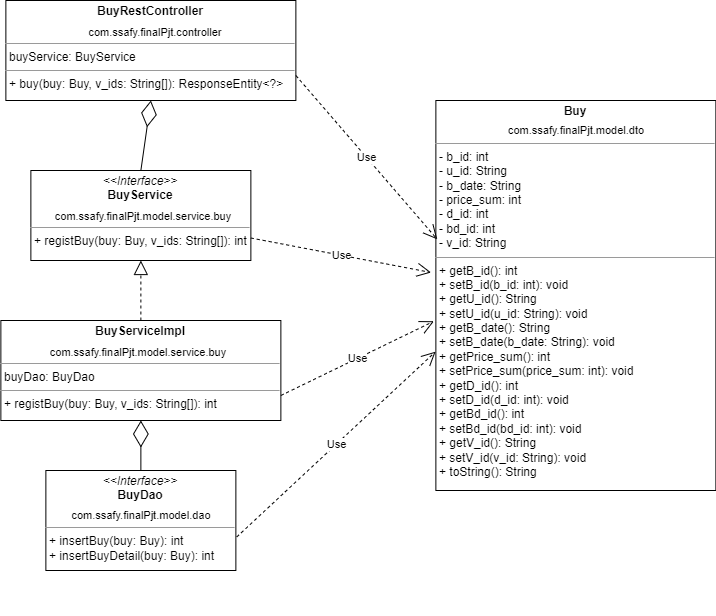

The diagram above was exported from draw.io. Its source (the exported page's mxGraphModel, read from the mxfile embedded in the PNG):
<mxGraphModel dx="6023" dy="-546" grid="1" gridSize="10" guides="1" tooltips="1" connect="1" arrows="1" fold="1" page="1" pageScale="1" pageWidth="1169" pageHeight="827" math="0" shadow="0">
  <root>
    <mxCell id="0" />
    <mxCell id="1" parent="0" />
    <mxCell id="2" value="" style="group" vertex="1" connectable="0" parent="1">
      <mxGeometry x="2622.37" y="3350" width="700" height="605" as="geometry" />
    </mxCell>
    <mxCell id="3" value="" style="group" vertex="1" connectable="0" parent="2">
      <mxGeometry width="280" height="100" as="geometry" />
    </mxCell>
    <mxCell id="4" value="&lt;p style=&quot;margin:0px;margin-top:4px;text-align:center;&quot;&gt;&lt;b&gt;BuyRestController&lt;/b&gt;&lt;/p&gt;&lt;p style=&quot;margin:0px;margin-top:4px;text-align:center;&quot;&gt;&lt;b&gt;&lt;br&gt;&lt;/b&gt;&lt;/p&gt;&lt;hr size=&quot;1&quot;&gt;&lt;p style=&quot;margin:0px;margin-left:4px;&quot;&gt;buyService: BuyService&lt;/p&gt;&lt;hr size=&quot;1&quot;&gt;&lt;p style=&quot;margin:0px;margin-left:4px;&quot;&gt;+ buy(buy: Buy, v_ids: String[]):&amp;nbsp;ResponseEntity&amp;lt;?&amp;gt;&lt;/p&gt;" style="verticalAlign=top;align=left;overflow=fill;fontSize=12;fontFamily=Helvetica;html=1;strokeColor=default;" vertex="1" parent="3">
      <mxGeometry x="-10" width="290" height="100" as="geometry" />
    </mxCell>
    <UserObject label="com.ssafy.finalPjt.controller" link="com.ssafy.finalPjt.controller" id="5">
      <mxCell style="rounded=0;whiteSpace=wrap;html=1;fontSize=11;strokeColor=none;align=center;" vertex="1" parent="3">
        <mxGeometry x="60" y="23.18181818181818" width="160" height="18.18181818181818" as="geometry" />
      </mxCell>
    </UserObject>
    <mxCell id="6" value="" style="group" vertex="1" connectable="0" parent="2">
      <mxGeometry x="-15" y="320" width="280" height="100" as="geometry" />
    </mxCell>
    <mxCell id="7" value="" style="group" vertex="1" connectable="0" parent="6">
      <mxGeometry width="280" height="100" as="geometry" />
    </mxCell>
    <mxCell id="8" value="&lt;p style=&quot;margin:0px;margin-top:4px;text-align:center;&quot;&gt;&lt;b&gt;BuyServiceImpl&lt;/b&gt;&lt;br&gt;&lt;/p&gt;&lt;p style=&quot;margin:0px;margin-top:4px;text-align:center;&quot;&gt;&lt;b&gt;&lt;br&gt;&lt;/b&gt;&lt;/p&gt;&lt;hr size=&quot;1&quot;&gt;&lt;p style=&quot;margin:0px;margin-left:4px;&quot;&gt;buyDao:&amp;nbsp;BuyDao&lt;/p&gt;&lt;hr size=&quot;1&quot;&gt;&lt;p style=&quot;margin:0px;margin-left:4px;&quot;&gt;+ registBuy(buy: Buy, v_ids: String[]): int&lt;/p&gt;" style="verticalAlign=top;align=left;overflow=fill;fontSize=12;fontFamily=Helvetica;html=1;strokeColor=default;" vertex="1" parent="7">
      <mxGeometry width="280" height="100" as="geometry" />
    </mxCell>
    <UserObject label="com.ssafy.finalPjt.model.service.buy" link="com.ssafy.finalPjt.controller" id="9">
      <mxCell style="rounded=0;whiteSpace=wrap;html=1;fontSize=11;strokeColor=none;align=center;" vertex="1" parent="7">
        <mxGeometry x="58" y="23.18181818181818" width="160" height="18.18181818181818" as="geometry" />
      </mxCell>
    </UserObject>
    <mxCell id="10" value="" style="group" vertex="1" connectable="0" parent="2">
      <mxGeometry x="45" y="170" width="190" height="90" as="geometry" />
    </mxCell>
    <mxCell id="11" value="&lt;p style=&quot;margin:0px;margin-top:4px;text-align:center;&quot;&gt;&lt;i&gt;&amp;lt;&amp;lt;Interface&amp;gt;&amp;gt;&lt;/i&gt;&lt;br&gt;&lt;b&gt;BuyService&lt;/b&gt;&lt;/p&gt;&lt;p style=&quot;margin:0px;margin-top:4px;text-align:center;&quot;&gt;&lt;b&gt;&lt;br&gt;&lt;/b&gt;&lt;/p&gt;&lt;hr size=&quot;1&quot;&gt;&lt;p style=&quot;margin:0px;margin-left:4px;&quot;&gt;+ registBuy(buy: Buy, v_ids: String[]): int&lt;/p&gt;" style="verticalAlign=top;align=left;overflow=fill;fontSize=12;fontFamily=Helvetica;html=1;strokeColor=default;" vertex="1" parent="10">
      <mxGeometry x="-30" width="220" height="90" as="geometry" />
    </mxCell>
    <UserObject label="com.ssafy.finalPjt.model.service.buy" link="com.ssafy.finalPjt.controller" id="12">
      <mxCell style="rounded=0;whiteSpace=wrap;html=1;fontSize=11;strokeColor=none;align=center;" vertex="1" parent="10">
        <mxGeometry x="3" y="36" width="160" height="20" as="geometry" />
      </mxCell>
    </UserObject>
    <mxCell id="13" value="" style="group;rotation=90;" vertex="1" connectable="0" parent="2">
      <mxGeometry x="30" y="470" width="190" height="100" as="geometry" />
    </mxCell>
    <mxCell id="14" value="&lt;p style=&quot;margin:0px;margin-top:4px;text-align:center;&quot;&gt;&lt;i&gt;&amp;lt;&amp;lt;Interface&amp;gt;&amp;gt;&lt;/i&gt;&lt;br&gt;&lt;b&gt;BuyDao&lt;/b&gt;&lt;/p&gt;&lt;p style=&quot;margin:0px;margin-top:4px;text-align:center;&quot;&gt;&lt;b&gt;&lt;br&gt;&lt;/b&gt;&lt;/p&gt;&lt;hr size=&quot;1&quot;&gt;&lt;p style=&quot;margin:0px;margin-left:4px;&quot;&gt;+ insertBuy(buy: Buy): int&lt;/p&gt;&lt;p style=&quot;margin:0px;margin-left:4px;&quot;&gt;+ insertBuyDetail(buy: Buy): int&lt;/p&gt;" style="verticalAlign=top;align=left;overflow=fill;fontSize=12;fontFamily=Helvetica;html=1;strokeColor=default;" vertex="1" parent="13">
      <mxGeometry width="190" height="100" as="geometry" />
    </mxCell>
    <UserObject label="com.ssafy.finalPjt.model.dao" link="com.ssafy.finalPjt.controller" id="15">
      <mxCell style="rounded=0;whiteSpace=wrap;html=1;fontSize=11;strokeColor=none;align=center;" vertex="1" parent="13">
        <mxGeometry x="16" y="34" width="160" height="22.22222222222222" as="geometry" />
      </mxCell>
    </UserObject>
    <mxCell id="16" value="" style="group" vertex="1" connectable="0" parent="2">
      <mxGeometry x="420" y="100" width="280" height="390" as="geometry" />
    </mxCell>
    <mxCell id="17" value="&lt;p style=&quot;margin:0px;margin-top:4px;text-align:center;&quot;&gt;&lt;b&gt;Buy&lt;/b&gt;&lt;/p&gt;&lt;p style=&quot;margin:0px;margin-top:4px;text-align:center;&quot;&gt;&lt;b&gt;&lt;br&gt;&lt;/b&gt;&lt;/p&gt;&lt;hr size=&quot;1&quot;&gt;&lt;p style=&quot;margin:0px;margin-left:4px;&quot;&gt;- b_id: int&lt;/p&gt;&lt;p style=&quot;margin:0px;margin-left:4px;&quot;&gt;- u_id: String&lt;/p&gt;&lt;p style=&quot;margin:0px;margin-left:4px;&quot;&gt;- b_date: String&lt;/p&gt;&lt;p style=&quot;margin:0px;margin-left:4px;&quot;&gt;- price_sum: int&lt;/p&gt;&lt;p style=&quot;margin:0px;margin-left:4px;&quot;&gt;- d_id: int&lt;/p&gt;&lt;p style=&quot;margin:0px;margin-left:4px;&quot;&gt;- bd_id: int&lt;/p&gt;&lt;p style=&quot;margin:0px;margin-left:4px;&quot;&gt;- v_id: String&lt;/p&gt;&lt;hr size=&quot;1&quot;&gt;&lt;p style=&quot;margin:0px;margin-left:4px;&quot;&gt;+ getB_id():&amp;nbsp;int&lt;/p&gt;&lt;p style=&quot;margin:0px;margin-left:4px;&quot;&gt;+ setB_id(b_id: int): void&lt;br&gt;&lt;/p&gt;&lt;p style=&quot;margin: 0px 0px 0px 4px;&quot;&gt;+ getU_id(): String&lt;/p&gt;&lt;p style=&quot;margin: 0px 0px 0px 4px;&quot;&gt;+ setU_id(u_id: String): void&lt;/p&gt;&lt;p style=&quot;margin: 0px 0px 0px 4px;&quot;&gt;+ getB_date(): String&lt;/p&gt;&lt;p style=&quot;margin: 0px 0px 0px 4px;&quot;&gt;+ setB_date(b_date: String): void&lt;/p&gt;&lt;p style=&quot;margin: 0px 0px 0px 4px;&quot;&gt;+ getPrice_sum():&amp;nbsp;int&lt;/p&gt;&lt;p style=&quot;margin: 0px 0px 0px 4px;&quot;&gt;+ setPrice_sum(price_sum: int): void&lt;/p&gt;&lt;p style=&quot;margin: 0px 0px 0px 4px;&quot;&gt;+ getD_id():&amp;nbsp;int&lt;/p&gt;&lt;p style=&quot;margin: 0px 0px 0px 4px;&quot;&gt;+ setD_id(d_id: int): void&lt;/p&gt;&lt;p style=&quot;margin: 0px 0px 0px 4px;&quot;&gt;+ getBd_id():&amp;nbsp;int&lt;/p&gt;&lt;p style=&quot;margin: 0px 0px 0px 4px;&quot;&gt;+ setBd_id(bd_id: int): void&lt;/p&gt;&lt;p style=&quot;margin: 0px 0px 0px 4px;&quot;&gt;+ getV_id(): String&lt;/p&gt;&lt;p style=&quot;margin: 0px 0px 0px 4px;&quot;&gt;+ setV_id(v_id: String): void&lt;/p&gt;&lt;p style=&quot;margin: 0px 0px 0px 4px;&quot;&gt;+ toString(): String&lt;/p&gt;" style="verticalAlign=top;align=left;overflow=fill;fontSize=12;fontFamily=Helvetica;html=1;strokeColor=default;" vertex="1" parent="16">
      <mxGeometry width="280" height="390" as="geometry" />
    </mxCell>
    <UserObject label="com.ssafy.finalPjt.model.dto" link="com.ssafy.finalPjt.controller" id="18">
      <mxCell style="rounded=0;whiteSpace=wrap;html=1;fontSize=11;strokeColor=none;align=center;" vertex="1" parent="16">
        <mxGeometry x="61" y="19.945454545454545" width="160" height="20.25974025974026" as="geometry" />
      </mxCell>
    </UserObject>
    <mxCell id="19" value="" style="endArrow=block;dashed=1;endFill=0;endSize=12;html=1;rounded=0;fontSize=11;exitX=0.5;exitY=0;exitDx=0;exitDy=0;entryX=0.5;entryY=1;entryDx=0;entryDy=0;" edge="1" parent="2" source="8" target="11">
      <mxGeometry width="160" relative="1" as="geometry">
        <mxPoint x="-10" y="330" as="sourcePoint" />
        <mxPoint x="140" y="260" as="targetPoint" />
      </mxGeometry>
    </mxCell>
    <mxCell id="20" value="" style="endArrow=diamondThin;endFill=0;endSize=24;html=1;rounded=0;fontSize=11;exitX=0.5;exitY=0;exitDx=0;exitDy=0;entryX=0.5;entryY=1;entryDx=0;entryDy=0;" edge="1" parent="2" source="11" target="4">
      <mxGeometry width="160" relative="1" as="geometry">
        <mxPoint x="220" y="170" as="sourcePoint" />
        <mxPoint x="125" y="90" as="targetPoint" />
      </mxGeometry>
    </mxCell>
    <mxCell id="21" value="" style="endArrow=diamondThin;endFill=0;endSize=24;html=1;rounded=0;fontSize=11;exitX=0.5;exitY=0;exitDx=0;exitDy=0;entryX=0.5;entryY=1;entryDx=0;entryDy=0;" edge="1" parent="2" source="14" target="8">
      <mxGeometry width="160" relative="1" as="geometry">
        <mxPoint x="220" y="410" as="sourcePoint" />
        <mxPoint x="140" y="410" as="targetPoint" />
      </mxGeometry>
    </mxCell>
    <mxCell id="22" value="Use" style="endArrow=open;endSize=12;dashed=1;html=1;rounded=0;fontSize=11;entryX=-0.001;entryY=0.644;entryDx=0;entryDy=0;entryPerimeter=0;exitX=1.005;exitY=0.664;exitDx=0;exitDy=0;exitPerimeter=0;" edge="1" parent="2" source="14" target="17">
      <mxGeometry width="160" relative="1" as="geometry">
        <mxPoint x="230" y="530" as="sourcePoint" />
        <mxPoint x="340" y="430" as="targetPoint" />
      </mxGeometry>
    </mxCell>
    <mxCell id="23" value="Use" style="endArrow=open;endSize=12;dashed=1;html=1;rounded=0;fontSize=11;entryX=-0.007;entryY=0.566;entryDx=0;entryDy=0;entryPerimeter=0;exitX=1;exitY=0.75;exitDx=0;exitDy=0;" edge="1" parent="2" source="8" target="17">
      <mxGeometry width="160" relative="1" as="geometry">
        <mxPoint x="245.94999999999982" y="536.4000000000001" as="sourcePoint" />
        <mxPoint x="429.72000000000025" y="361.15999999999997" as="targetPoint" />
      </mxGeometry>
    </mxCell>
    <mxCell id="24" value="Use" style="endArrow=open;endSize=12;dashed=1;html=1;rounded=0;fontSize=11;exitX=1;exitY=0.75;exitDx=0;exitDy=0;entryX=-0.017;entryY=0.441;entryDx=0;entryDy=0;entryPerimeter=0;" edge="1" parent="2" source="11" target="17">
      <mxGeometry width="160" relative="1" as="geometry">
        <mxPoint x="240" y="260" as="sourcePoint" />
        <mxPoint x="420" y="270" as="targetPoint" />
      </mxGeometry>
    </mxCell>
    <mxCell id="25" value="Use" style="endArrow=open;endSize=12;dashed=1;html=1;rounded=0;fontSize=11;exitX=1;exitY=0.75;exitDx=0;exitDy=0;entryX=0.005;entryY=0.356;entryDx=0;entryDy=0;entryPerimeter=0;" edge="1" parent="2" source="4" target="17">
      <mxGeometry width="160" relative="1" as="geometry">
        <mxPoint x="250" y="247.5" as="sourcePoint" />
        <mxPoint x="420" y="250" as="targetPoint" />
      </mxGeometry>
    </mxCell>
  </root>
</mxGraphModel>